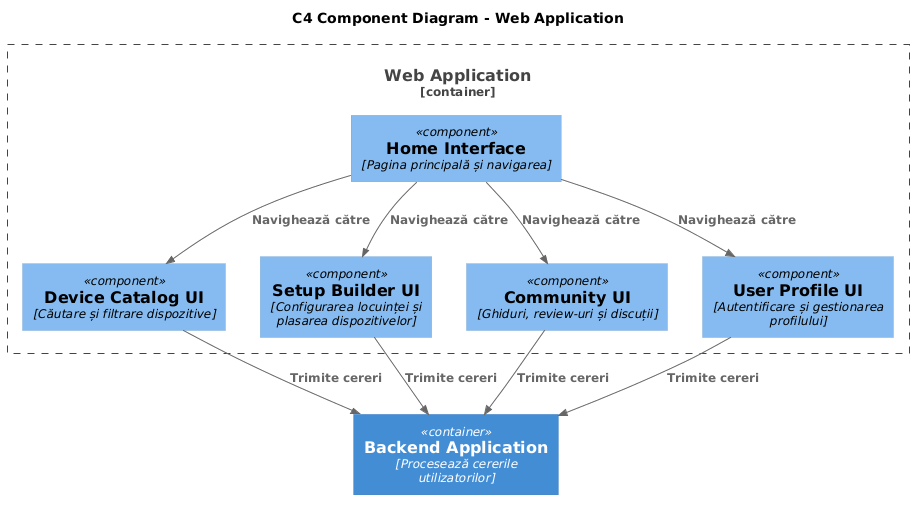

The diagram above was rendered by PlantUML. Its source (embedded in the PNG):
@startuml
!include https://raw.githubusercontent.com/plantuml-stdlib/C4-PlantUML/master/C4_Component.puml

title C4 Component Diagram - Web Application

Container(backend, "Backend Application", "Procesează cererile utilizatorilor")

Container_Boundary(web, "Web Application") {
    Component(uiHome, "Home Interface", "Pagina principală și navigarea")
    Component(uiCatalog, "Device Catalog UI", "Căutare și filtrare dispozitive")
    Component(uiSetup, "Setup Builder UI", "Configurarea locuinței și plasarea dispozitivelor")
    Component(uiCommunity, "Community UI", "Ghiduri, review-uri și discuții")
    Component(uiProfile, "User Profile UI", "Autentificare și gestionarea profilului")
}

Rel(uiHome, uiCatalog, "Navighează către")
Rel(uiHome, uiSetup, "Navighează către")
Rel(uiHome, uiCommunity, "Navighează către")
Rel(uiHome, uiProfile, "Navighează către")

Rel(uiCatalog, backend, "Trimite cereri")
Rel(uiSetup, backend, "Trimite cereri")
Rel(uiCommunity, backend, "Trimite cereri")
Rel(uiProfile, backend, "Trimite cereri")
@enduml